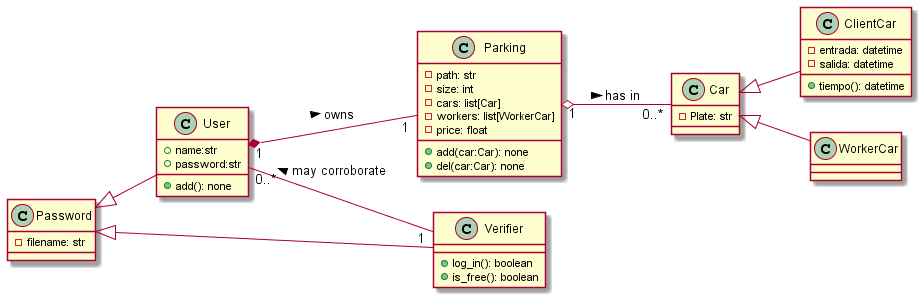

The diagram above was rendered by PlantUML. Its source (embedded in the PNG):
@startuml parking

class Car{
    - Plate: str
}

class ClientCar{
    - entrada: datetime
    - salida: datetime
    + tiempo(): datetime
}

class WorkerCar

class Parking{
    - path: str
    - size: int
    - cars: list[Car]
    - workers: list[WorkerCar]
    - price: float
    + add(car:Car): none
    + del(car:Car): none
}

class Password{
    - filename: str
}
class User{
    + name:str
    + password:str
    + add(): none
}


class Verifier{
    +log_in(): boolean
    +is_free(): boolean
}


left to right direction
left to right direction
User "0..*" -- "1" Verifier: may corroborate <
Password <|-- User
Password <|-- Verifier

User "1" *-- "1" Parking: owns >
Parking "1" o-- "0..*" Car: has in >
Car <|-- ClientCar
Car <|-- WorkerCar



@enduml